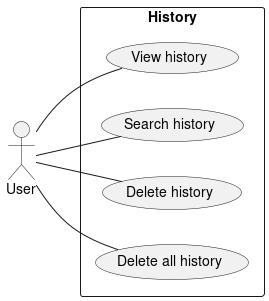

The diagram above was rendered by PlantUML. Its source (embedded in the PNG):
@startuml history
left to right direction
actor User
    rectangle "History" {
        User -- (View history)    
        User -- (Search history)
        User -- (Delete history)
        User -- (Delete all history)        
    }
@enduml